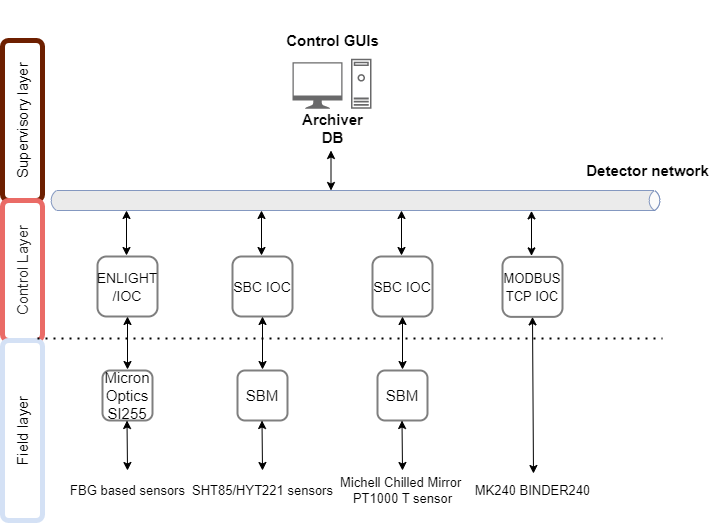

The diagram above was exported from draw.io. Its source (the exported page's mxGraphModel, read from the mxfile embedded in the PNG):
<mxGraphModel dx="1434" dy="739" grid="1" gridSize="10" guides="1" tooltips="1" connect="1" arrows="1" fold="1" page="1" pageScale="1" pageWidth="850" pageHeight="1100" math="0" shadow="0">
  <root>
    <mxCell id="0" />
    <mxCell id="1" parent="0" />
    <mxCell id="vA4SJgUEZQoujhnS2Aar-1" value="&lt;font style=&quot;line-height: 1.2; font-size: 15px;&quot; color=&quot;#000000&quot;&gt;Supervisory layer&lt;/font&gt;" style="rounded=1;whiteSpace=wrap;html=1;rotation=-90;fillColor=none;strokeColor=#6D1F00;fontColor=#ffffff;gradientColor=none;glass=0;shadow=0;sketch=0;strokeWidth=5;fontSize=15;" vertex="1" parent="1">
      <mxGeometry x="60" y="140" width="160" height="40" as="geometry" />
    </mxCell>
    <mxCell id="vA4SJgUEZQoujhnS2Aar-2" value="&lt;font style=&quot;font-size: 15px;&quot; color=&quot;#262626&quot;&gt;Control Layer&lt;/font&gt;" style="rounded=1;whiteSpace=wrap;html=1;rotation=-90;fillColor=none;strokeColor=#EA6B66;fontColor=#ffffff;gradientColor=none;glass=0;shadow=0;sketch=0;strokeWidth=5;fontSize=15;" vertex="1" parent="1">
      <mxGeometry x="70" y="290" width="140" height="40" as="geometry" />
    </mxCell>
    <mxCell id="vA4SJgUEZQoujhnS2Aar-3" value="&lt;font style=&quot;font-size: 15px;&quot; color=&quot;#030303&quot;&gt;Field layer&lt;/font&gt;" style="rounded=1;whiteSpace=wrap;html=1;rotation=-90;fillColor=none;strokeColor=#D4E1F5;fontColor=#ffffff;gradientColor=none;glass=0;shadow=0;sketch=0;strokeWidth=5;fontSize=15;" vertex="1" parent="1">
      <mxGeometry x="50" y="450" width="180" height="40" as="geometry" />
    </mxCell>
    <mxCell id="vA4SJgUEZQoujhnS2Aar-4" value="" style="html=1;fillColor=#E6E6E6;strokeColor=#6881B3;gradientColor=none;gradientDirection=north;strokeWidth=1;shape=mxgraph.networks.bus;gradientColor=none;gradientDirection=north;fontColor=#ffffff;perimeter=backbonePerimeter;backboneSize=20;opacity=80;shadow=0;sketch=0;fixDash=0;container=0;autosize=0;resizeHeight=1;resizeWidth=1;fontSize=15;" vertex="1" parent="1">
      <mxGeometry x="166" y="235" width="614" height="10" as="geometry" />
    </mxCell>
    <mxCell id="vA4SJgUEZQoujhnS2Aar-5" value="" style="endArrow=classic;startArrow=classic;html=1;rounded=0;fontFamily=Tahoma;fontSize=15;fontColor=#030303;entryX=0.5;entryY=1;entryDx=0;entryDy=0;" edge="1" parent="1">
      <mxGeometry width="50" height="50" relative="1" as="geometry">
        <mxPoint x="448.5" y="230" as="sourcePoint" />
        <mxPoint x="448.5" y="190" as="targetPoint" />
      </mxGeometry>
    </mxCell>
    <mxCell id="vA4SJgUEZQoujhnS2Aar-6" value="&lt;h5 style=&quot;font-size: 15px;&quot;&gt;Control GUIs&lt;/h5&gt;&lt;div&gt;&lt;font style=&quot;font-size: 15px;&quot;&gt;&lt;b&gt;&lt;br&gt;&lt;/b&gt;&lt;/font&gt;&lt;/div&gt;&lt;div&gt;&lt;font style=&quot;font-size: 15px;&quot;&gt;&lt;b&gt;&lt;br&gt;&lt;/b&gt;&lt;/font&gt;&lt;/div&gt;&lt;div&gt;&lt;font style=&quot;font-size: 15px;&quot;&gt;&lt;b&gt;Archiver&lt;/b&gt;&lt;/font&gt;&lt;/div&gt;&lt;div&gt;&lt;font style=&quot;font-size: 15px;&quot;&gt;&lt;b&gt;DB&lt;/b&gt;&lt;/font&gt;&lt;/div&gt;&lt;div&gt;&lt;br&gt;&lt;/div&gt;" style="text;html=1;align=center;verticalAlign=middle;resizable=0;points=[];autosize=1;strokeColor=none;fillColor=none;fontSize=15;fontFamily=Helvetica;fontColor=#030303;" vertex="1" parent="1">
      <mxGeometry x="389.5" y="40" width="120" height="170" as="geometry" />
    </mxCell>
    <mxCell id="vA4SJgUEZQoujhnS2Aar-7" value="" style="sketch=0;pointerEvents=1;shadow=0;dashed=0;html=1;strokeColor=none;fillColor=#434445;aspect=fixed;labelPosition=center;verticalLabelPosition=bottom;verticalAlign=top;align=center;outlineConnect=0;shape=mxgraph.vvd.machine;rounded=1;glass=0;strokeWidth=5;fontFamily=Helvetica;fontSize=15;fontColor=#030303;opacity=80;" vertex="1" parent="1">
      <mxGeometry x="468.5" y="98.25" width="20.5" height="50" as="geometry" />
    </mxCell>
    <mxCell id="vA4SJgUEZQoujhnS2Aar-8" value="" style="sketch=0;pointerEvents=1;shadow=0;dashed=0;html=1;strokeColor=none;fillColor=#434445;aspect=fixed;labelPosition=center;verticalLabelPosition=bottom;verticalAlign=top;align=center;outlineConnect=0;shape=mxgraph.vvd.monitor;rounded=1;glass=0;strokeWidth=5;fontFamily=Helvetica;fontSize=15;fontColor=#030303;opacity=80;" vertex="1" parent="1">
      <mxGeometry x="410" y="101.75" width="50" height="46.5" as="geometry" />
    </mxCell>
    <mxCell id="vA4SJgUEZQoujhnS2Aar-9" value="&lt;h5 style=&quot;font-size: 15px;&quot;&gt;&lt;font style=&quot;font-size: 15px;&quot;&gt;Detector network&lt;/font&gt;&lt;/h5&gt;" style="text;html=1;align=center;verticalAlign=middle;resizable=0;points=[];autosize=1;strokeColor=none;fillColor=none;fontSize=15;fontFamily=Helvetica;fontColor=#030303;container=1;" vertex="1" parent="1">
      <mxGeometry x="690" y="170.38" width="150" height="80" as="geometry" />
    </mxCell>
    <mxCell id="vA4SJgUEZQoujhnS2Aar-10" value="" style="endArrow=classic;startArrow=classic;html=1;rounded=0;fontFamily=Tahoma;fontSize=15;fontColor=#030303;exitX=0.48;exitY=0.08;exitDx=0;exitDy=0;exitPerimeter=0;" edge="1" parent="1">
      <mxGeometry width="50" height="50" relative="1" as="geometry">
        <mxPoint x="244" y="295" as="sourcePoint" />
        <mxPoint x="244" y="250" as="targetPoint" />
      </mxGeometry>
    </mxCell>
    <mxCell id="vA4SJgUEZQoujhnS2Aar-16" value="" style="endArrow=none;dashed=1;html=1;dashPattern=1 3;strokeWidth=2;rounded=0;fontFamily=Helvetica;fontSize=15;fontColor=default;exitX=1.011;exitY=0.875;exitDx=0;exitDy=0;exitPerimeter=0;" edge="1" parent="1" source="vA4SJgUEZQoujhnS2Aar-3">
      <mxGeometry width="50" height="50" relative="1" as="geometry">
        <mxPoint x="280" y="380" as="sourcePoint" />
        <mxPoint x="780" y="378" as="targetPoint" />
      </mxGeometry>
    </mxCell>
    <mxCell id="vA4SJgUEZQoujhnS2Aar-17" value="" style="endArrow=classic;startArrow=classic;html=1;rounded=0;fontFamily=Tahoma;fontSize=15;fontColor=#030303;entryX=0.5;entryY=1;entryDx=0;entryDy=0;exitX=0.5;exitY=-0.02;exitDx=0;exitDy=0;exitPerimeter=0;" edge="1" parent="1" source="vA4SJgUEZQoujhnS2Aar-20" target="vA4SJgUEZQoujhnS2Aar-43">
      <mxGeometry width="50" height="50" relative="1" as="geometry">
        <mxPoint x="245" y="403" as="sourcePoint" />
        <mxPoint x="245" y="343" as="targetPoint" />
      </mxGeometry>
    </mxCell>
    <mxCell id="vA4SJgUEZQoujhnS2Aar-18" value="" style="endArrow=classic;startArrow=classic;html=1;rounded=0;fontFamily=Tahoma;fontSize=15;fontColor=#030303;entryX=0.5;entryY=1;entryDx=0;entryDy=0;" edge="1" parent="1">
      <mxGeometry width="50" height="50" relative="1" as="geometry">
        <mxPoint x="245" y="510" as="sourcePoint" />
        <mxPoint x="244.5" y="460" as="targetPoint" />
      </mxGeometry>
    </mxCell>
    <mxCell id="vA4SJgUEZQoujhnS2Aar-20" value="&lt;font style=&quot;font-size: 15px;&quot;&gt;Micron Optics SI255&lt;/font&gt;" style="whiteSpace=wrap;html=1;aspect=fixed;rounded=1;shadow=0;glass=0;labelBackgroundColor=none;labelBorderColor=none;sketch=0;strokeColor=default;strokeWidth=2;fontFamily=Helvetica;fontSize=15;fontColor=default;fillColor=none;gradientColor=none;opacity=50;" vertex="1" parent="1">
      <mxGeometry x="220" y="410" width="50" height="50" as="geometry" />
    </mxCell>
    <mxCell id="vA4SJgUEZQoujhnS2Aar-35" value="&lt;span style=&quot;font-size: 13px;&quot;&gt;FBG based sensors&lt;/span&gt;" style="text;html=1;align=center;verticalAlign=middle;resizable=0;points=[];autosize=1;strokeColor=none;fillColor=none;fontSize=9;" vertex="1" parent="1">
      <mxGeometry x="175" y="515" width="140" height="30" as="geometry" />
    </mxCell>
    <mxCell id="vA4SJgUEZQoujhnS2Aar-43" value="&lt;font style=&quot;font-size: 14px;&quot;&gt;ENLIGHT&lt;br&gt;/IOC&lt;/font&gt;" style="whiteSpace=wrap;html=1;aspect=fixed;rounded=1;shadow=0;glass=0;labelBackgroundColor=none;labelBorderColor=none;sketch=0;strokeColor=default;strokeWidth=2;fontFamily=Helvetica;fontSize=15;fontColor=default;fillColor=none;gradientColor=none;opacity=50;" vertex="1" parent="1">
      <mxGeometry x="215" y="296" width="60" height="60" as="geometry" />
    </mxCell>
    <mxCell id="vA4SJgUEZQoujhnS2Aar-47" value="" style="endArrow=classic;startArrow=classic;html=1;rounded=0;fontFamily=Tahoma;fontSize=15;fontColor=#030303;exitX=0.48;exitY=0.08;exitDx=0;exitDy=0;exitPerimeter=0;" edge="1" parent="1">
      <mxGeometry width="50" height="50" relative="1" as="geometry">
        <mxPoint x="379" y="295" as="sourcePoint" />
        <mxPoint x="379" y="250" as="targetPoint" />
      </mxGeometry>
    </mxCell>
    <mxCell id="vA4SJgUEZQoujhnS2Aar-48" value="" style="endArrow=classic;startArrow=classic;html=1;rounded=0;fontFamily=Tahoma;fontSize=15;fontColor=#030303;entryX=0.5;entryY=1;entryDx=0;entryDy=0;exitX=0.5;exitY=-0.02;exitDx=0;exitDy=0;exitPerimeter=0;" edge="1" parent="1" source="vA4SJgUEZQoujhnS2Aar-50" target="vA4SJgUEZQoujhnS2Aar-52">
      <mxGeometry width="50" height="50" relative="1" as="geometry">
        <mxPoint x="380" y="403" as="sourcePoint" />
        <mxPoint x="380" y="343" as="targetPoint" />
      </mxGeometry>
    </mxCell>
    <mxCell id="vA4SJgUEZQoujhnS2Aar-49" value="" style="endArrow=classic;startArrow=classic;html=1;rounded=0;fontFamily=Tahoma;fontSize=15;fontColor=#030303;entryX=0.5;entryY=1;entryDx=0;entryDy=0;" edge="1" parent="1">
      <mxGeometry width="50" height="50" relative="1" as="geometry">
        <mxPoint x="380" y="510" as="sourcePoint" />
        <mxPoint x="379.5" y="460" as="targetPoint" />
      </mxGeometry>
    </mxCell>
    <mxCell id="vA4SJgUEZQoujhnS2Aar-50" value="&lt;font style=&quot;font-size: 15px;&quot;&gt;SBM&lt;/font&gt;" style="whiteSpace=wrap;html=1;aspect=fixed;rounded=1;shadow=0;glass=0;labelBackgroundColor=none;labelBorderColor=none;sketch=0;strokeColor=default;strokeWidth=2;fontFamily=Helvetica;fontSize=15;fontColor=default;fillColor=none;gradientColor=none;opacity=50;" vertex="1" parent="1">
      <mxGeometry x="355" y="410" width="50" height="50" as="geometry" />
    </mxCell>
    <mxCell id="vA4SJgUEZQoujhnS2Aar-51" value="&lt;span style=&quot;font-size: 13px;&quot;&gt;SHT85/HYT221 sensors&lt;/span&gt;" style="text;html=1;align=center;verticalAlign=middle;resizable=0;points=[];autosize=1;strokeColor=none;fillColor=none;fontSize=9;" vertex="1" parent="1">
      <mxGeometry x="300" y="515" width="160" height="30" as="geometry" />
    </mxCell>
    <mxCell id="vA4SJgUEZQoujhnS2Aar-52" value="&lt;font style=&quot;font-size: 14px;&quot;&gt;SBC IOC&lt;br&gt;&lt;/font&gt;" style="whiteSpace=wrap;html=1;aspect=fixed;rounded=1;shadow=0;glass=0;labelBackgroundColor=none;labelBorderColor=none;sketch=0;strokeColor=default;strokeWidth=2;fontFamily=Helvetica;fontSize=15;fontColor=default;fillColor=none;gradientColor=none;opacity=50;" vertex="1" parent="1">
      <mxGeometry x="350" y="296" width="60" height="60" as="geometry" />
    </mxCell>
    <mxCell id="vA4SJgUEZQoujhnS2Aar-59" value="" style="endArrow=classic;startArrow=classic;html=1;rounded=0;fontFamily=Tahoma;fontSize=15;fontColor=#030303;exitX=0.48;exitY=0.08;exitDx=0;exitDy=0;exitPerimeter=0;" edge="1" parent="1">
      <mxGeometry width="50" height="50" relative="1" as="geometry">
        <mxPoint x="519" y="295" as="sourcePoint" />
        <mxPoint x="519" y="250" as="targetPoint" />
      </mxGeometry>
    </mxCell>
    <mxCell id="vA4SJgUEZQoujhnS2Aar-60" value="" style="endArrow=classic;startArrow=classic;html=1;rounded=0;fontFamily=Tahoma;fontSize=15;fontColor=#030303;entryX=0.5;entryY=1;entryDx=0;entryDy=0;exitX=0.5;exitY=-0.02;exitDx=0;exitDy=0;exitPerimeter=0;" edge="1" parent="1" source="vA4SJgUEZQoujhnS2Aar-62" target="vA4SJgUEZQoujhnS2Aar-64">
      <mxGeometry width="50" height="50" relative="1" as="geometry">
        <mxPoint x="520" y="403" as="sourcePoint" />
        <mxPoint x="520" y="343" as="targetPoint" />
      </mxGeometry>
    </mxCell>
    <mxCell id="vA4SJgUEZQoujhnS2Aar-61" value="" style="endArrow=classic;startArrow=classic;html=1;rounded=0;fontFamily=Tahoma;fontSize=15;fontColor=#030303;entryX=0.5;entryY=1;entryDx=0;entryDy=0;" edge="1" parent="1">
      <mxGeometry width="50" height="50" relative="1" as="geometry">
        <mxPoint x="520" y="510" as="sourcePoint" />
        <mxPoint x="519.5" y="460" as="targetPoint" />
      </mxGeometry>
    </mxCell>
    <mxCell id="vA4SJgUEZQoujhnS2Aar-62" value="&lt;font style=&quot;font-size: 15px;&quot;&gt;SBM&lt;/font&gt;" style="whiteSpace=wrap;html=1;aspect=fixed;rounded=1;shadow=0;glass=0;labelBackgroundColor=none;labelBorderColor=none;sketch=0;strokeColor=default;strokeWidth=2;fontFamily=Helvetica;fontSize=15;fontColor=default;fillColor=none;gradientColor=none;opacity=50;" vertex="1" parent="1">
      <mxGeometry x="495" y="410" width="50" height="50" as="geometry" />
    </mxCell>
    <mxCell id="vA4SJgUEZQoujhnS2Aar-63" value="&lt;span style=&quot;font-size: 13px;&quot;&gt;Michell Chilled Mirror&amp;nbsp;&lt;br&gt;PT1000 T sensor&lt;br&gt;&lt;/span&gt;" style="text;html=1;align=center;verticalAlign=middle;resizable=0;points=[];autosize=1;strokeColor=none;fillColor=none;fontSize=9;" vertex="1" parent="1">
      <mxGeometry x="445" y="510" width="150" height="40" as="geometry" />
    </mxCell>
    <mxCell id="vA4SJgUEZQoujhnS2Aar-64" value="&lt;font style=&quot;font-size: 14px;&quot;&gt;SBC IOC&lt;br&gt;&lt;/font&gt;" style="whiteSpace=wrap;html=1;aspect=fixed;rounded=1;shadow=0;glass=0;labelBackgroundColor=none;labelBorderColor=none;sketch=0;strokeColor=default;strokeWidth=2;fontFamily=Helvetica;fontSize=15;fontColor=default;fillColor=none;gradientColor=none;opacity=50;" vertex="1" parent="1">
      <mxGeometry x="490" y="296" width="60" height="60" as="geometry" />
    </mxCell>
    <mxCell id="vA4SJgUEZQoujhnS2Aar-65" value="" style="endArrow=classic;startArrow=classic;html=1;rounded=0;fontFamily=Tahoma;fontSize=15;fontColor=#030303;exitX=0.48;exitY=0.08;exitDx=0;exitDy=0;exitPerimeter=0;" edge="1" parent="1">
      <mxGeometry width="50" height="50" relative="1" as="geometry">
        <mxPoint x="649" y="295.38" as="sourcePoint" />
        <mxPoint x="649" y="250.38" as="targetPoint" />
      </mxGeometry>
    </mxCell>
    <mxCell id="vA4SJgUEZQoujhnS2Aar-66" value="" style="endArrow=classic;startArrow=classic;html=1;rounded=0;fontFamily=Tahoma;fontSize=15;fontColor=#030303;entryX=0.5;entryY=1;entryDx=0;entryDy=0;exitX=0.507;exitY=-0.079;exitDx=0;exitDy=0;exitPerimeter=0;" edge="1" parent="1" source="vA4SJgUEZQoujhnS2Aar-69" target="vA4SJgUEZQoujhnS2Aar-70">
      <mxGeometry width="50" height="50" relative="1" as="geometry">
        <mxPoint x="650" y="409.3800000000001" as="sourcePoint" />
        <mxPoint x="650" y="343.38" as="targetPoint" />
      </mxGeometry>
    </mxCell>
    <mxCell id="vA4SJgUEZQoujhnS2Aar-69" value="&lt;span style=&quot;font-size: 13px;&quot;&gt;MK240 BINDER240&lt;/span&gt;" style="text;html=1;align=center;verticalAlign=middle;resizable=0;points=[];autosize=1;strokeColor=none;fillColor=none;fontSize=9;" vertex="1" parent="1">
      <mxGeometry x="580" y="515.38" width="140" height="30" as="geometry" />
    </mxCell>
    <mxCell id="vA4SJgUEZQoujhnS2Aar-70" value="&lt;font style=&quot;font-size: 13px;&quot;&gt;MODBUS TCP IOC&lt;/font&gt;" style="whiteSpace=wrap;html=1;aspect=fixed;rounded=1;shadow=0;glass=0;labelBackgroundColor=none;labelBorderColor=none;sketch=0;strokeColor=default;strokeWidth=2;fontFamily=Helvetica;fontSize=15;fontColor=default;fillColor=none;gradientColor=none;opacity=50;" vertex="1" parent="1">
      <mxGeometry x="620" y="296.38" width="60" height="60" as="geometry" />
    </mxCell>
  </root>
</mxGraphModel>